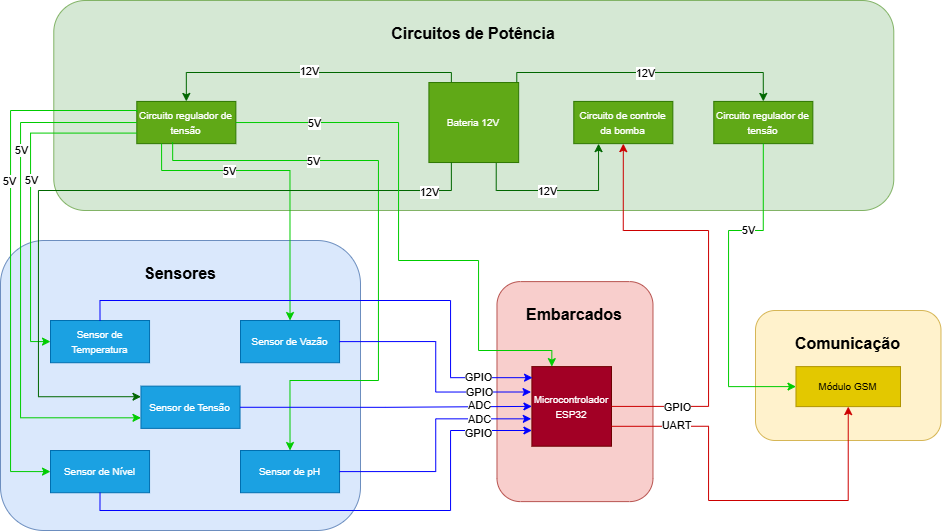

The diagram above was exported from draw.io. Its source (the exported page's mxGraphModel, read from the mxfile embedded in the PNG):
<mxGraphModel dx="1469" dy="634" grid="1" gridSize="10" guides="1" tooltips="1" connect="1" arrows="1" fold="1" page="1" pageScale="1" pageWidth="1654" pageHeight="1169" math="0" shadow="0">
  <root>
    <object label="" id="0">
      <mxCell />
    </object>
    <mxCell id="1" parent="0" />
    <mxCell id="Ye-xHLe7fzyIdl1gycs1-26" style="edgeStyle=orthogonalEdgeStyle;rounded=0;orthogonalLoop=1;jettySize=auto;html=1;exitX=0;exitY=0.5;exitDx=0;exitDy=0;entryX=0.25;entryY=1;entryDx=0;entryDy=0;strokeColor=#00CC00;" parent="1" source="Ye-xHLe7fzyIdl1gycs1-17" edge="1">
      <mxGeometry relative="1" as="geometry">
        <Array as="points">
          <mxPoint x="40" y="130" />
          <mxPoint x="40" y="470" />
          <mxPoint x="213" y="470" />
        </Array>
        <mxPoint x="213.33333333333303" y="427.9629629629633" as="targetPoint" />
      </mxGeometry>
    </mxCell>
    <mxCell id="-mI9FNSL5ZwkUOhUkA4I-2" value="&lt;h5 style=&quot;font-size: 16px; line-height: 0%;&quot;&gt;Circuitos de Potência&lt;/h5&gt;" style="rounded=1;whiteSpace=wrap;html=1;verticalAlign=top;labelPosition=center;verticalLabelPosition=middle;align=center;fillColor=#d5e8d4;strokeColor=#82b366;" vertex="1" parent="1">
      <mxGeometry x="125.29" y="300" width="840" height="210" as="geometry" />
    </mxCell>
    <mxCell id="-mI9FNSL5ZwkUOhUkA4I-4" value="&lt;font style=&quot;font-size: 10px;&quot;&gt;Circuito de controle da bomba&lt;/font&gt;" style="rounded=0;whiteSpace=wrap;html=1;fillColor=#60a917;fontColor=#ffffff;strokeColor=#2D7600;" vertex="1" parent="1">
      <mxGeometry x="645.2860317460319" y="400.9318518518519" width="99.04761904761905" height="42.22222222222222" as="geometry" />
    </mxCell>
    <mxCell id="-mI9FNSL5ZwkUOhUkA4I-5" style="edgeStyle=orthogonalEdgeStyle;rounded=0;orthogonalLoop=1;jettySize=auto;html=1;exitX=0.25;exitY=0;exitDx=0;exitDy=0;entryX=0.5;entryY=0;entryDx=0;entryDy=0;strokeColor=#006600;shadow=0;" edge="1" parent="1" source="-mI9FNSL5ZwkUOhUkA4I-13" target="-mI9FNSL5ZwkUOhUkA4I-16">
      <mxGeometry relative="1" as="geometry">
        <Array as="points">
          <mxPoint x="523.2900000000001" y="372.03999999999996" />
          <mxPoint x="258.28999999999996" y="372.03999999999996" />
        </Array>
      </mxGeometry>
    </mxCell>
    <mxCell id="-mI9FNSL5ZwkUOhUkA4I-6" value="12V" style="edgeLabel;html=1;align=center;verticalAlign=middle;resizable=0;points=[];" vertex="1" connectable="0" parent="-mI9FNSL5ZwkUOhUkA4I-5">
      <mxGeometry x="0.0073" y="-2" relative="1" as="geometry">
        <mxPoint as="offset" />
      </mxGeometry>
    </mxCell>
    <mxCell id="-mI9FNSL5ZwkUOhUkA4I-7" style="edgeStyle=orthogonalEdgeStyle;rounded=0;orthogonalLoop=1;jettySize=auto;html=1;exitX=1;exitY=0;exitDx=0;exitDy=0;entryX=0.5;entryY=0;entryDx=0;entryDy=0;strokeColor=#006600;" edge="1" parent="1" source="-mI9FNSL5ZwkUOhUkA4I-13" target="-mI9FNSL5ZwkUOhUkA4I-17">
      <mxGeometry relative="1" as="geometry">
        <Array as="points">
          <mxPoint x="588.2900000000001" y="382" />
          <mxPoint x="588.2900000000001" y="372" />
          <mxPoint x="835.2900000000001" y="372" />
        </Array>
      </mxGeometry>
    </mxCell>
    <mxCell id="-mI9FNSL5ZwkUOhUkA4I-8" value="12V" style="edgeLabel;html=1;align=center;verticalAlign=middle;resizable=0;points=[];" vertex="1" connectable="0" parent="-mI9FNSL5ZwkUOhUkA4I-7">
      <mxGeometry x="-0.0259" relative="1" as="geometry">
        <mxPoint as="offset" />
      </mxGeometry>
    </mxCell>
    <mxCell id="-mI9FNSL5ZwkUOhUkA4I-11" style="edgeStyle=orthogonalEdgeStyle;rounded=0;orthogonalLoop=1;jettySize=auto;html=1;exitX=0.75;exitY=1;exitDx=0;exitDy=0;entryX=0.25;entryY=1;entryDx=0;entryDy=0;strokeColor=#006600;" edge="1" parent="1" source="-mI9FNSL5ZwkUOhUkA4I-13" target="-mI9FNSL5ZwkUOhUkA4I-4">
      <mxGeometry relative="1" as="geometry">
        <Array as="points">
          <mxPoint x="568" y="490" />
          <mxPoint x="670" y="490" />
        </Array>
      </mxGeometry>
    </mxCell>
    <mxCell id="-mI9FNSL5ZwkUOhUkA4I-12" value="12V" style="edgeLabel;html=1;align=center;verticalAlign=middle;resizable=0;points=[];" vertex="1" connectable="0" parent="-mI9FNSL5ZwkUOhUkA4I-11">
      <mxGeometry x="-0.1107" y="1" relative="1" as="geometry">
        <mxPoint y="1" as="offset" />
      </mxGeometry>
    </mxCell>
    <mxCell id="-mI9FNSL5ZwkUOhUkA4I-13" value="&lt;font style=&quot;font-size: 10px;&quot;&gt;Bateria 12V&lt;/font&gt;" style="rounded=0;whiteSpace=wrap;html=1;fillColor=#60a917;fontColor=#ffffff;strokeColor=#2D7600;" vertex="1" parent="1">
      <mxGeometry x="500.4100000000001" y="382.03999999999996" width="89.76" height="80" as="geometry" />
    </mxCell>
    <mxCell id="-mI9FNSL5ZwkUOhUkA4I-16" value="&lt;font style=&quot;font-size: 10px;&quot;&gt;Circuito regulador de tensão&lt;/font&gt;" style="rounded=0;whiteSpace=wrap;html=1;fillColor=#60a917;fontColor=#ffffff;strokeColor=#2D7600;" vertex="1" parent="1">
      <mxGeometry x="208.30603174603178" y="400.9281481481481" width="99.04761904761905" height="42.22222222222222" as="geometry" />
    </mxCell>
    <mxCell id="-mI9FNSL5ZwkUOhUkA4I-17" value="&lt;font style=&quot;font-size: 10px;&quot;&gt;Circuito regulador de tensão&lt;/font&gt;" style="rounded=0;whiteSpace=wrap;html=1;fillColor=#60a917;fontColor=#ffffff;strokeColor=#2D7600;" vertex="1" parent="1">
      <mxGeometry x="785.2860317460319" y="400.9281481481481" width="99.04761904761905" height="42.22222222222222" as="geometry" />
    </mxCell>
    <mxCell id="-mI9FNSL5ZwkUOhUkA4I-30" value="ADC" style="edgeLabel;html=1;align=center;verticalAlign=middle;resizable=0;points=[];" vertex="1" connectable="0" parent="1">
      <mxGeometry x="342.16195171029176" y="687.6499999999997" as="geometry" />
    </mxCell>
    <mxCell id="-mI9FNSL5ZwkUOhUkA4I-31" value="&lt;h5 style=&quot;font-size: 16px; line-height: 0%;&quot;&gt;Sensores&lt;/h5&gt;" style="rounded=1;whiteSpace=wrap;html=1;verticalAlign=top;labelPosition=center;verticalLabelPosition=middle;align=center;fillColor=#dae8fc;strokeColor=#6c8ebf;" vertex="1" parent="1">
      <mxGeometry x="72" y="540" width="360" height="290" as="geometry" />
    </mxCell>
    <mxCell id="-mI9FNSL5ZwkUOhUkA4I-32" value="&lt;font style=&quot;font-size: 10px;&quot;&gt;Sensor de Vazão&lt;/font&gt;" style="rounded=0;whiteSpace=wrap;html=1;fillColor=#1ba1e2;strokeColor=#006EAF;fontColor=#ffffff;" vertex="1" parent="1">
      <mxGeometry x="312.00142857142856" y="620.0044444444445" width="99.04761904761905" height="42.22222222222222" as="geometry" />
    </mxCell>
    <mxCell id="-mI9FNSL5ZwkUOhUkA4I-33" value="&lt;font style=&quot;font-size: 10px;&quot;&gt;Sensor de pH&lt;/font&gt;" style="rounded=0;whiteSpace=wrap;html=1;fillColor=#1ba1e2;strokeColor=#006EAF;fontColor=#ffffff;" vertex="1" parent="1">
      <mxGeometry x="312.00142857142856" y="750.0007407407406" width="99.04761904761905" height="42.22222222222222" as="geometry" />
    </mxCell>
    <mxCell id="-mI9FNSL5ZwkUOhUkA4I-34" value="&lt;font style=&quot;font-size: 10px;&quot;&gt;Sensor de Temperatura&lt;/font&gt;" style="rounded=0;whiteSpace=wrap;html=1;fillColor=#1ba1e2;strokeColor=#006EAF;fontColor=#ffffff;" vertex="1" parent="1">
      <mxGeometry x="121.995873015873" y="620.0044444444445" width="99.04761904761905" height="42.22222222222222" as="geometry" />
    </mxCell>
    <mxCell id="-mI9FNSL5ZwkUOhUkA4I-35" value="&lt;font style=&quot;font-size: 10px;&quot;&gt;Sensor de Nível&lt;/font&gt;" style="rounded=0;whiteSpace=wrap;html=1;fillColor=#1ba1e2;strokeColor=#006EAF;fontColor=#ffffff;" vertex="1" parent="1">
      <mxGeometry x="121.995873015873" y="750.0007407407409" width="99.04761904761905" height="42.22222222222222" as="geometry" />
    </mxCell>
    <mxCell id="-mI9FNSL5ZwkUOhUkA4I-40" value="&lt;font style=&quot;font-size: 10px;&quot;&gt;Sensor de Tensão&lt;/font&gt;" style="rounded=0;whiteSpace=wrap;html=1;fillColor=#1ba1e2;strokeColor=#006EAF;fontColor=#ffffff;" vertex="1" parent="1">
      <mxGeometry x="212.47142857142856" y="685.6544444444445" width="99.04761904761905" height="42.22222222222222" as="geometry" />
    </mxCell>
    <mxCell id="-mI9FNSL5ZwkUOhUkA4I-41" style="edgeStyle=orthogonalEdgeStyle;rounded=0;orthogonalLoop=1;jettySize=auto;html=1;exitX=0;exitY=0.25;exitDx=0;exitDy=0;entryX=0;entryY=0.5;entryDx=0;entryDy=0;strokeColor=#00CC00;" edge="1" parent="1" source="-mI9FNSL5ZwkUOhUkA4I-16" target="-mI9FNSL5ZwkUOhUkA4I-35">
      <mxGeometry relative="1" as="geometry">
        <Array as="points">
          <mxPoint x="208" y="410" />
          <mxPoint x="82" y="410" />
          <mxPoint x="82" y="771" />
        </Array>
      </mxGeometry>
    </mxCell>
    <mxCell id="-mI9FNSL5ZwkUOhUkA4I-46" value="5V" style="edgeLabel;html=1;align=center;verticalAlign=middle;resizable=0;points=[];" vertex="1" connectable="0" parent="-mI9FNSL5ZwkUOhUkA4I-41">
      <mxGeometry x="-0.4591" y="-2" relative="1" as="geometry">
        <mxPoint y="55" as="offset" />
      </mxGeometry>
    </mxCell>
    <mxCell id="-mI9FNSL5ZwkUOhUkA4I-42" style="edgeStyle=orthogonalEdgeStyle;rounded=0;orthogonalLoop=1;jettySize=auto;html=1;exitX=0;exitY=0.5;exitDx=0;exitDy=0;strokeColor=#00CC00;entryX=0;entryY=0.75;entryDx=0;entryDy=0;" edge="1" parent="1" source="-mI9FNSL5ZwkUOhUkA4I-16" target="-mI9FNSL5ZwkUOhUkA4I-40">
      <mxGeometry relative="1" as="geometry">
        <Array as="points">
          <mxPoint x="92" y="422" />
          <mxPoint x="92" y="717" />
        </Array>
      </mxGeometry>
    </mxCell>
    <mxCell id="-mI9FNSL5ZwkUOhUkA4I-43" style="edgeStyle=orthogonalEdgeStyle;rounded=0;orthogonalLoop=1;jettySize=auto;html=1;exitX=0;exitY=0.75;exitDx=0;exitDy=0;entryX=0;entryY=0.5;entryDx=0;entryDy=0;strokeColor=#00CC00;" edge="1" parent="1" source="-mI9FNSL5ZwkUOhUkA4I-16" target="-mI9FNSL5ZwkUOhUkA4I-34">
      <mxGeometry relative="1" as="geometry">
        <Array as="points">
          <mxPoint x="102" y="433" />
          <mxPoint x="102" y="641" />
        </Array>
      </mxGeometry>
    </mxCell>
    <mxCell id="-mI9FNSL5ZwkUOhUkA4I-48" value="5V" style="edgeLabel;html=1;align=center;verticalAlign=middle;resizable=0;points=[];" vertex="1" connectable="0" parent="-mI9FNSL5ZwkUOhUkA4I-43">
      <mxGeometry x="-0.528" y="1" relative="1" as="geometry">
        <mxPoint x="-27" y="46" as="offset" />
      </mxGeometry>
    </mxCell>
    <mxCell id="-mI9FNSL5ZwkUOhUkA4I-101" value="5V" style="edgeLabel;html=1;align=center;verticalAlign=middle;resizable=0;points=[];" vertex="1" connectable="0" parent="-mI9FNSL5ZwkUOhUkA4I-43">
      <mxGeometry x="-0.491" y="1" relative="1" as="geometry">
        <mxPoint x="-31" y="16" as="offset" />
      </mxGeometry>
    </mxCell>
    <mxCell id="-mI9FNSL5ZwkUOhUkA4I-44" style="edgeStyle=orthogonalEdgeStyle;rounded=0;orthogonalLoop=1;jettySize=auto;html=1;exitX=0.25;exitY=1;exitDx=0;exitDy=0;entryX=0.5;entryY=0;entryDx=0;entryDy=0;strokeColor=#00CC00;" edge="1" parent="1" source="-mI9FNSL5ZwkUOhUkA4I-16" target="-mI9FNSL5ZwkUOhUkA4I-32">
      <mxGeometry relative="1" as="geometry">
        <Array as="points">
          <mxPoint x="233" y="470" />
          <mxPoint x="362" y="470" />
        </Array>
      </mxGeometry>
    </mxCell>
    <mxCell id="-mI9FNSL5ZwkUOhUkA4I-49" value="5V" style="edgeLabel;html=1;align=center;verticalAlign=middle;resizable=0;points=[];" vertex="1" connectable="0" parent="-mI9FNSL5ZwkUOhUkA4I-44">
      <mxGeometry x="-0.1061" y="1" relative="1" as="geometry">
        <mxPoint x="-42" y="1" as="offset" />
      </mxGeometry>
    </mxCell>
    <mxCell id="-mI9FNSL5ZwkUOhUkA4I-45" style="edgeStyle=orthogonalEdgeStyle;rounded=0;orthogonalLoop=1;jettySize=auto;html=1;exitX=0.362;exitY=0.961;exitDx=0;exitDy=0;entryX=0.5;entryY=0;entryDx=0;entryDy=0;strokeColor=#00CC00;exitPerimeter=0;" edge="1" parent="1" source="-mI9FNSL5ZwkUOhUkA4I-16" target="-mI9FNSL5ZwkUOhUkA4I-33">
      <mxGeometry relative="1" as="geometry">
        <Array as="points">
          <mxPoint x="244" y="460" />
          <mxPoint x="450" y="460" />
          <mxPoint x="450" y="680" />
          <mxPoint x="362" y="680" />
        </Array>
      </mxGeometry>
    </mxCell>
    <mxCell id="-mI9FNSL5ZwkUOhUkA4I-50" value="5V" style="edgeLabel;html=1;align=center;verticalAlign=middle;resizable=0;points=[];" vertex="1" connectable="0" parent="-mI9FNSL5ZwkUOhUkA4I-45">
      <mxGeometry x="-0.3189" y="-1" relative="1" as="geometry">
        <mxPoint x="-46" y="-1" as="offset" />
      </mxGeometry>
    </mxCell>
    <mxCell id="-mI9FNSL5ZwkUOhUkA4I-51" value="" style="group" vertex="1" connectable="0" parent="1">
      <mxGeometry x="568.48" y="591.11" width="156" height="210" as="geometry" />
    </mxCell>
    <mxCell id="-mI9FNSL5ZwkUOhUkA4I-52" value="&lt;h5 style=&quot;font-size: 16px; line-height: 0%;&quot;&gt;Embarcados&lt;/h5&gt;" style="rounded=1;whiteSpace=wrap;html=1;verticalAlign=top;labelPosition=center;verticalLabelPosition=middle;align=center;fillColor=#f8cecc;strokeColor=#b85450;" vertex="1" parent="-mI9FNSL5ZwkUOhUkA4I-51">
      <mxGeometry y="-10" width="156" height="220" as="geometry" />
    </mxCell>
    <mxCell id="-mI9FNSL5ZwkUOhUkA4I-53" value="&lt;font size=&quot;1&quot;&gt;Microcontrolador&lt;/font&gt;&lt;div&gt;&lt;font size=&quot;1&quot;&gt;ESP32&lt;/font&gt;&lt;/div&gt;" style="whiteSpace=wrap;html=1;aspect=fixed;fillColor=#a20025;fontColor=#ffffff;strokeColor=#6F0000;" vertex="1" parent="-mI9FNSL5ZwkUOhUkA4I-51">
      <mxGeometry x="34.922401428571426" y="75.00000000000001" width="79.599" height="79.599" as="geometry" />
    </mxCell>
    <mxCell id="-mI9FNSL5ZwkUOhUkA4I-63" style="edgeStyle=orthogonalEdgeStyle;rounded=0;orthogonalLoop=1;jettySize=auto;html=1;exitX=0.5;exitY=0;exitDx=0;exitDy=0;entryX=0.008;entryY=0.139;entryDx=0;entryDy=0;entryPerimeter=0;strokeColor=#0000FF;" edge="1" parent="1" source="-mI9FNSL5ZwkUOhUkA4I-34" target="-mI9FNSL5ZwkUOhUkA4I-53">
      <mxGeometry relative="1" as="geometry">
        <Array as="points">
          <mxPoint x="171" y="600" />
          <mxPoint x="522" y="600" />
          <mxPoint x="522" y="677" />
        </Array>
      </mxGeometry>
    </mxCell>
    <mxCell id="-mI9FNSL5ZwkUOhUkA4I-70" value="GPIO" style="edgeLabel;html=1;align=center;verticalAlign=middle;resizable=0;points=[];" vertex="1" connectable="0" parent="-mI9FNSL5ZwkUOhUkA4I-63">
      <mxGeometry x="0.3718" relative="1" as="geometry">
        <mxPoint x="34" y="76" as="offset" />
      </mxGeometry>
    </mxCell>
    <mxCell id="-mI9FNSL5ZwkUOhUkA4I-64" style="edgeStyle=orthogonalEdgeStyle;rounded=0;orthogonalLoop=1;jettySize=auto;html=1;exitX=1;exitY=0.5;exitDx=0;exitDy=0;entryX=-0.011;entryY=0.319;entryDx=0;entryDy=0;entryPerimeter=0;strokeColor=#0000FF;" edge="1" parent="1" source="-mI9FNSL5ZwkUOhUkA4I-32" target="-mI9FNSL5ZwkUOhUkA4I-53">
      <mxGeometry relative="1" as="geometry" />
    </mxCell>
    <mxCell id="-mI9FNSL5ZwkUOhUkA4I-71" value="GPIO" style="edgeLabel;html=1;align=center;verticalAlign=middle;resizable=0;points=[];" vertex="1" connectable="0" parent="-mI9FNSL5ZwkUOhUkA4I-64">
      <mxGeometry x="-0.591" relative="1" as="geometry">
        <mxPoint x="90" y="50" as="offset" />
      </mxGeometry>
    </mxCell>
    <mxCell id="-mI9FNSL5ZwkUOhUkA4I-65" style="edgeStyle=orthogonalEdgeStyle;rounded=0;orthogonalLoop=1;jettySize=auto;html=1;exitX=1;exitY=0.5;exitDx=0;exitDy=0;strokeColor=#0000FF;" edge="1" parent="1" source="-mI9FNSL5ZwkUOhUkA4I-40" target="-mI9FNSL5ZwkUOhUkA4I-53">
      <mxGeometry relative="1" as="geometry" />
    </mxCell>
    <mxCell id="-mI9FNSL5ZwkUOhUkA4I-72" value="ADC" style="edgeLabel;html=1;align=center;verticalAlign=middle;resizable=0;points=[];" vertex="1" connectable="0" parent="-mI9FNSL5ZwkUOhUkA4I-65">
      <mxGeometry x="0.0341" y="-1" relative="1" as="geometry">
        <mxPoint x="88" y="-2" as="offset" />
      </mxGeometry>
    </mxCell>
    <mxCell id="-mI9FNSL5ZwkUOhUkA4I-67" style="edgeStyle=orthogonalEdgeStyle;rounded=0;orthogonalLoop=1;jettySize=auto;html=1;exitX=0.5;exitY=1;exitDx=0;exitDy=0;strokeColor=#0000FF;" edge="1" parent="1" source="-mI9FNSL5ZwkUOhUkA4I-35" target="-mI9FNSL5ZwkUOhUkA4I-53">
      <mxGeometry relative="1" as="geometry">
        <Array as="points">
          <mxPoint x="172" y="810" />
          <mxPoint x="522" y="810" />
          <mxPoint x="522" y="730" />
        </Array>
      </mxGeometry>
    </mxCell>
    <mxCell id="-mI9FNSL5ZwkUOhUkA4I-69" value="GPIO" style="edgeLabel;html=1;align=center;verticalAlign=middle;resizable=0;points=[];" vertex="1" connectable="0" parent="-mI9FNSL5ZwkUOhUkA4I-67">
      <mxGeometry x="0.3715" y="2" relative="1" as="geometry">
        <mxPoint x="32" y="-76" as="offset" />
      </mxGeometry>
    </mxCell>
    <mxCell id="-mI9FNSL5ZwkUOhUkA4I-66" style="edgeStyle=orthogonalEdgeStyle;rounded=0;orthogonalLoop=1;jettySize=auto;html=1;exitX=1;exitY=0.5;exitDx=0;exitDy=0;entryX=-0.008;entryY=0.656;entryDx=0;entryDy=0;entryPerimeter=0;strokeColor=#0000FF;" edge="1" parent="1" source="-mI9FNSL5ZwkUOhUkA4I-33" target="-mI9FNSL5ZwkUOhUkA4I-53">
      <mxGeometry relative="1" as="geometry" />
    </mxCell>
    <mxCell id="-mI9FNSL5ZwkUOhUkA4I-68" value="ADC" style="edgeLabel;html=1;align=center;verticalAlign=middle;resizable=0;points=[];" vertex="1" connectable="0" parent="-mI9FNSL5ZwkUOhUkA4I-66">
      <mxGeometry x="-0.5655" relative="1" as="geometry">
        <mxPoint x="86" y="-53" as="offset" />
      </mxGeometry>
    </mxCell>
    <mxCell id="-mI9FNSL5ZwkUOhUkA4I-74" style="edgeStyle=orthogonalEdgeStyle;rounded=0;orthogonalLoop=1;jettySize=auto;html=1;exitX=1;exitY=0.5;exitDx=0;exitDy=0;entryX=0.5;entryY=1;entryDx=0;entryDy=0;strokeColor=#CC0000;" edge="1" parent="1" source="-mI9FNSL5ZwkUOhUkA4I-53" target="-mI9FNSL5ZwkUOhUkA4I-4">
      <mxGeometry relative="1" as="geometry">
        <Array as="points">
          <mxPoint x="780" y="706" />
          <mxPoint x="780" y="530" />
          <mxPoint x="695" y="530" />
        </Array>
      </mxGeometry>
    </mxCell>
    <mxCell id="-mI9FNSL5ZwkUOhUkA4I-78" value="GPIO" style="edgeLabel;html=1;align=center;verticalAlign=middle;resizable=0;points=[];" vertex="1" connectable="0" parent="-mI9FNSL5ZwkUOhUkA4I-74">
      <mxGeometry x="-0.7485" y="-1" relative="1" as="geometry">
        <mxPoint x="9" as="offset" />
      </mxGeometry>
    </mxCell>
    <mxCell id="-mI9FNSL5ZwkUOhUkA4I-89" value="" style="group" vertex="1" connectable="0" parent="1">
      <mxGeometry x="827" y="610" width="185.48000000000002" height="130" as="geometry" />
    </mxCell>
    <mxCell id="-mI9FNSL5ZwkUOhUkA4I-55" value="&lt;h5 style=&quot;font-size: 16px; line-height: 0%;&quot;&gt;Comunicação&lt;/h5&gt;" style="rounded=1;whiteSpace=wrap;html=1;verticalAlign=top;labelPosition=center;verticalLabelPosition=middle;align=center;fillColor=#fff2cc;strokeColor=#d6b656;" vertex="1" parent="-mI9FNSL5ZwkUOhUkA4I-89">
      <mxGeometry width="185.48" height="130" as="geometry" />
    </mxCell>
    <mxCell id="-mI9FNSL5ZwkUOhUkA4I-56" value="&lt;font style=&quot;font-size: 10px;&quot;&gt;Módulo GSM&lt;/font&gt;" style="rounded=0;whiteSpace=wrap;html=1;fillColor=#e3c800;strokeColor=#B09500;fontColor=#000000;" vertex="1" parent="-mI9FNSL5ZwkUOhUkA4I-89">
      <mxGeometry x="40.48000000000002" y="56.110000000000014" width="104.52" height="40" as="geometry" />
    </mxCell>
    <mxCell id="-mI9FNSL5ZwkUOhUkA4I-75" style="edgeStyle=orthogonalEdgeStyle;rounded=0;orthogonalLoop=1;jettySize=auto;html=1;exitX=1;exitY=0.75;exitDx=0;exitDy=0;entryX=0.5;entryY=1;entryDx=0;entryDy=0;strokeColor=#CC0000;" edge="1" parent="1" source="-mI9FNSL5ZwkUOhUkA4I-53" target="-mI9FNSL5ZwkUOhUkA4I-56">
      <mxGeometry relative="1" as="geometry">
        <Array as="points">
          <mxPoint x="780" y="726" />
          <mxPoint x="780" y="800" />
          <mxPoint x="920" y="800" />
        </Array>
      </mxGeometry>
    </mxCell>
    <mxCell id="-mI9FNSL5ZwkUOhUkA4I-98" value="UART" style="edgeLabel;html=1;align=center;verticalAlign=middle;resizable=0;points=[];" vertex="1" connectable="0" parent="-mI9FNSL5ZwkUOhUkA4I-75">
      <mxGeometry x="-0.8578" y="1" relative="1" as="geometry">
        <mxPoint x="36" as="offset" />
      </mxGeometry>
    </mxCell>
    <mxCell id="-mI9FNSL5ZwkUOhUkA4I-61" style="edgeStyle=orthogonalEdgeStyle;rounded=0;orthogonalLoop=1;jettySize=auto;html=1;exitX=0.5;exitY=1;exitDx=0;exitDy=0;entryX=0;entryY=0.5;entryDx=0;entryDy=0;strokeColor=#00CC00;" edge="1" parent="1" source="-mI9FNSL5ZwkUOhUkA4I-17" target="-mI9FNSL5ZwkUOhUkA4I-56">
      <mxGeometry relative="1" as="geometry">
        <Array as="points">
          <mxPoint x="835" y="530" />
          <mxPoint x="800" y="530" />
          <mxPoint x="800" y="686" />
        </Array>
      </mxGeometry>
    </mxCell>
    <mxCell id="-mI9FNSL5ZwkUOhUkA4I-97" value="5V" style="edgeLabel;html=1;align=center;verticalAlign=middle;resizable=0;points=[];" vertex="1" connectable="0" parent="-mI9FNSL5ZwkUOhUkA4I-61">
      <mxGeometry x="-0.5023" relative="1" as="geometry">
        <mxPoint x="-15" as="offset" />
      </mxGeometry>
    </mxCell>
    <mxCell id="-mI9FNSL5ZwkUOhUkA4I-99" style="edgeStyle=orthogonalEdgeStyle;rounded=0;orthogonalLoop=1;jettySize=auto;html=1;exitX=0.25;exitY=1;exitDx=0;exitDy=0;entryX=0;entryY=0.25;entryDx=0;entryDy=0;strokeColor=#006600;" edge="1" parent="1" source="-mI9FNSL5ZwkUOhUkA4I-13" target="-mI9FNSL5ZwkUOhUkA4I-40">
      <mxGeometry relative="1" as="geometry">
        <Array as="points">
          <mxPoint x="523" y="490" />
          <mxPoint x="110" y="490" />
          <mxPoint x="110" y="696" />
        </Array>
      </mxGeometry>
    </mxCell>
    <mxCell id="-mI9FNSL5ZwkUOhUkA4I-102" value="12V" style="edgeLabel;html=1;align=center;verticalAlign=middle;resizable=0;points=[];" vertex="1" connectable="0" parent="-mI9FNSL5ZwkUOhUkA4I-99">
      <mxGeometry x="-0.8252" y="3" relative="1" as="geometry">
        <mxPoint x="15" y="-2" as="offset" />
      </mxGeometry>
    </mxCell>
    <mxCell id="-mI9FNSL5ZwkUOhUkA4I-106" style="edgeStyle=orthogonalEdgeStyle;rounded=0;orthogonalLoop=1;jettySize=auto;html=1;exitX=1;exitY=0.5;exitDx=0;exitDy=0;entryX=0.25;entryY=0;entryDx=0;entryDy=0;strokeColor=#00CC00;" edge="1" parent="1" source="-mI9FNSL5ZwkUOhUkA4I-16" target="-mI9FNSL5ZwkUOhUkA4I-53">
      <mxGeometry relative="1" as="geometry">
        <Array as="points">
          <mxPoint x="470" y="422" />
          <mxPoint x="470" y="560" />
          <mxPoint x="550" y="560" />
          <mxPoint x="550" y="650" />
          <mxPoint x="623" y="650" />
        </Array>
      </mxGeometry>
    </mxCell>
    <mxCell id="-mI9FNSL5ZwkUOhUkA4I-107" value="5V" style="edgeLabel;html=1;align=center;verticalAlign=middle;resizable=0;points=[];" vertex="1" connectable="0" parent="-mI9FNSL5ZwkUOhUkA4I-106">
      <mxGeometry x="-0.7215" relative="1" as="geometry">
        <mxPoint as="offset" />
      </mxGeometry>
    </mxCell>
  </root>
</mxGraphModel>